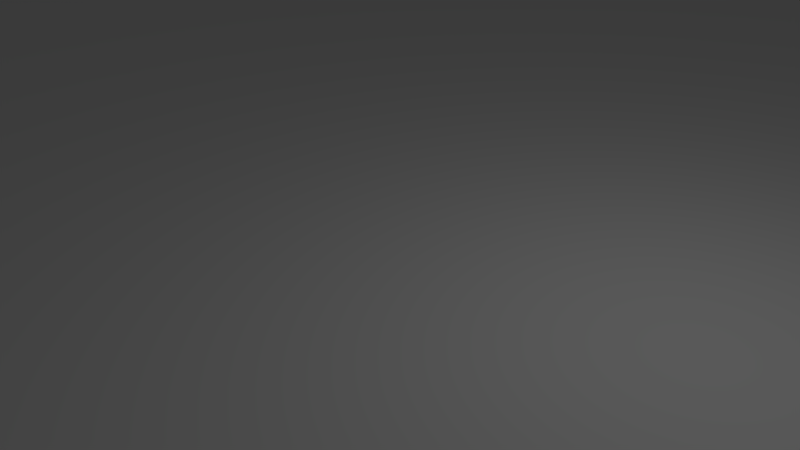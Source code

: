 # Source: ground.blend  (saved by Blender 2.79.0; exported with 4.5.12 LTS)
import bpy
from mathutils import Matrix  # noqa: F401  (used for matrix-valued properties, if any)

bpy.ops.wm.read_factory_settings(use_empty=True)
scene = bpy.context.scene
scene.name = 'Scene'

# ---- collections
col_collection_1 = bpy.data.collections.new('Collection 1'); scene.collection.children.link(col_collection_1)

# ---- world
world_world = bpy.data.worlds.new('World'); scene.world = world_world
world_world.color = (0.05088, 0.05088, 0.05088)
world_world.use_sun_shadow = False
world_world.sun_shadow_jitter_overblur = 0.0
world_world.cycles.sampling_method = 'MANUAL'

# ---- cameras
cam_camera = bpy.data.cameras.new('Camera')
cam_camera.clip_end = 100.0
cam_camera.lens = 35.0
cam_camera.sensor_width = 32.0
cam_camera.sensor_height = 18.0
cam_camera.ortho_scale = 7.314
cam_camera.dof.focus_distance = 0.0
cam_camera.dof.aperture_fstop = 128.0

# ---- lights
light_lamp = bpy.data.lights.new('Lamp', 'POINT')
light_lamp.transmission_factor = 0.0
light_lamp.cutoff_distance = 30.0
light_lamp.energy = 100.0
light_lamp.shadow_buffer_clip_start = 1.001
light_lamp.shadow_soft_size = 0.1
light_lamp.shadow_maximum_resolution = 0.006
light_lamp.use_absolute_resolution = True

# ---- meshes
me_plane = bpy.data.meshes.new('Plane')
me_plane.from_pydata([(-1.0, -1.0, 0.0), (1.0, -1.0, 0.0), (-1.0, 1.0, 0.0), (1.0, 1.0, 0.0)], [], [(0, 1, 3, 2)])
me_plane.use_remesh_preserve_volume = False
me_plane.use_remesh_preserve_attributes = False
me_plane.use_mirror_vertex_groups = False
me_plane.update()

# ---- objects
ob_plane = bpy.data.objects.new('Plane', me_plane)
ob_lamp = bpy.data.objects.new('Lamp', light_lamp)
ob_camera = bpy.data.objects.new('Camera', cam_camera)

# ---- transforms, parenting, visibility, modifiers, constraints
ob_plane.location = (-0.115, 0.01057, 0.04498)
ob_plane.scale = (28.28, 28.28, 28.28)
ob_plane.lineart.crease_threshold = 0.0
ob_lamp.location = (4.076, 1.005, 5.904)
ob_lamp.rotation_euler = (0.6503, 0.05522, 1.866)
ob_lamp.lock_rotations_4d = False
ob_lamp.empty_display_type = 'ARROWS'
ob_lamp.color = (0.0, 0.0, 0.0, 0.0)
ob_lamp.lineart.crease_threshold = 0.0
ob_camera.location = (7.481, -6.508, 5.344)
ob_camera.rotation_euler = (1.109, 0.0, 0.8149)
ob_camera.lock_rotations_4d = False
ob_camera.empty_display_type = 'ARROWS'
ob_camera.color = (0.0, 0.0, 0.0, 0.0)
ob_camera.display_type = 'WIRE'
ob_camera.lineart.crease_threshold = 0.0

# ---- collection membership
col_collection_1.objects.link(ob_plane)
col_collection_1.objects.link(ob_lamp)
col_collection_1.objects.link(ob_camera)

# ---- scene / render settings (as saved in the file)
scene.camera = ob_camera
scene.frame_start = 1; scene.frame_end = 250; scene.frame_set(1)
scene.render.engine = 'BLENDER_EEVEE_NEXT'
scene.render.resolution_percentage = 50
scene.render.dither_intensity = 0.0
scene.cycles.use_denoising = False
scene.cycles.samples = 128
scene.cycles.sampling_pattern = 'TABULATED_SOBOL'
scene.cycles.use_adaptive_sampling = False
scene.cycles.use_light_tree = False
scene.cycles.blur_glossy = 0.0
scene.cycles.sample_clamp_indirect = 0.0
scene.view_settings.view_transform = 'Standard'
bpy.context.view_layer.update()
